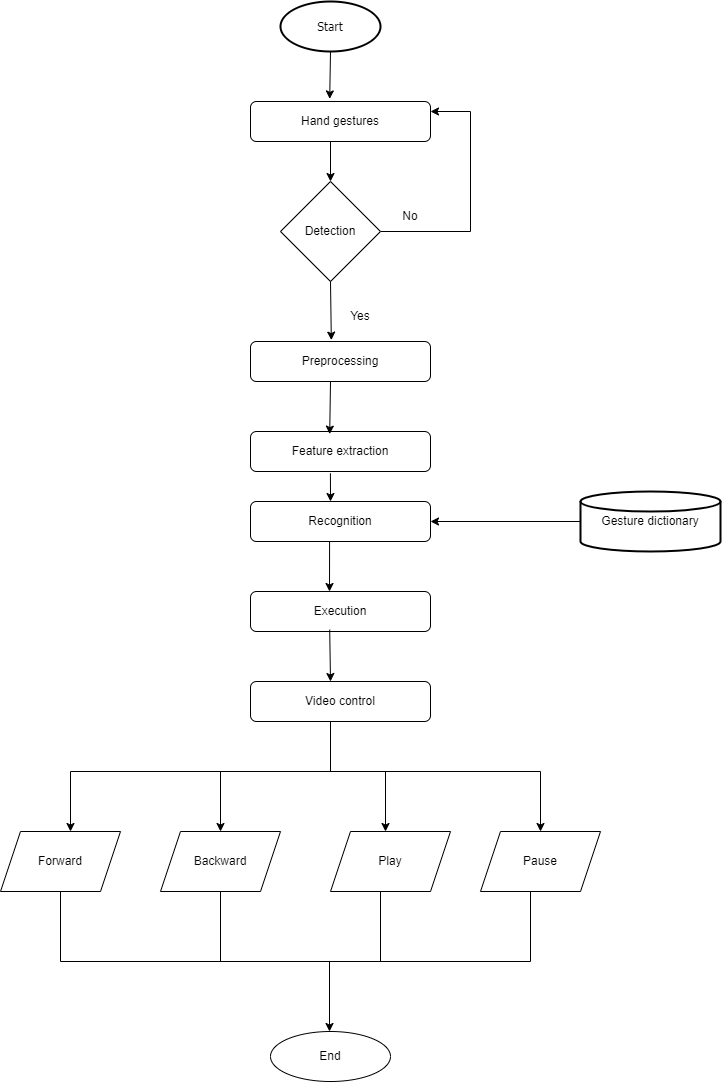

The diagram above was exported from draw.io. Its source (the exported page's mxGraphModel, read from the mxfile embedded in the PNG):
<mxGraphModel dx="1050" dy="557" grid="1" gridSize="10" guides="1" tooltips="1" connect="1" arrows="1" fold="1" page="1" pageScale="1" pageWidth="850" pageHeight="1100" background="#ffffff" math="0" shadow="0">
  <root>
    <mxCell id="0" />
    <mxCell id="1" parent="0" />
    <mxCell id="6dq_CoEjepwkLH_4-WIP-1" value="&lt;p style=&quot;line-height: 120%;&quot;&gt;&lt;font style=&quot;font-size: 12px;&quot;&gt;Start&lt;/font&gt;&lt;/p&gt;" style="strokeWidth=2;html=1;shape=mxgraph.flowchart.start_1;whiteSpace=wrap;fontFamily=Tahoma;" vertex="1" parent="1">
      <mxGeometry x="300" y="20" width="100" height="50" as="geometry" />
    </mxCell>
    <mxCell id="6dq_CoEjepwkLH_4-WIP-3" value="Hand gestures" style="rounded=1;whiteSpace=wrap;html=1;" vertex="1" parent="1">
      <mxGeometry x="270" y="120" width="180" height="40" as="geometry" />
    </mxCell>
    <mxCell id="6dq_CoEjepwkLH_4-WIP-5" value="" style="endArrow=classic;html=1;rounded=0;entryX=0.44;entryY=-0.065;entryDx=0;entryDy=0;entryPerimeter=0;" edge="1" parent="1" target="6dq_CoEjepwkLH_4-WIP-3">
      <mxGeometry width="50" height="50" relative="1" as="geometry">
        <mxPoint x="350" y="70" as="sourcePoint" />
        <mxPoint x="400" y="20" as="targetPoint" />
      </mxGeometry>
    </mxCell>
    <mxCell id="6dq_CoEjepwkLH_4-WIP-10" value="" style="endArrow=none;html=1;rounded=0;exitX=1;exitY=0.5;exitDx=0;exitDy=0;" edge="1" parent="1">
      <mxGeometry width="50" height="50" relative="1" as="geometry">
        <mxPoint x="400" y="250" as="sourcePoint" />
        <mxPoint x="490" y="250" as="targetPoint" />
      </mxGeometry>
    </mxCell>
    <mxCell id="6dq_CoEjepwkLH_4-WIP-12" value="" style="endArrow=classic;html=1;rounded=0;" edge="1" parent="1">
      <mxGeometry width="50" height="50" relative="1" as="geometry">
        <mxPoint x="490" y="130" as="sourcePoint" />
        <mxPoint x="450" y="130" as="targetPoint" />
      </mxGeometry>
    </mxCell>
    <mxCell id="6dq_CoEjepwkLH_4-WIP-13" value="" style="endArrow=none;html=1;rounded=0;" edge="1" parent="1">
      <mxGeometry width="50" height="50" relative="1" as="geometry">
        <mxPoint x="490" y="250" as="sourcePoint" />
        <mxPoint x="490" y="130" as="targetPoint" />
      </mxGeometry>
    </mxCell>
    <mxCell id="6dq_CoEjepwkLH_4-WIP-14" value="Detection" style="rhombus;whiteSpace=wrap;html=1;" vertex="1" parent="1">
      <mxGeometry x="300" y="200" width="100" height="100" as="geometry" />
    </mxCell>
    <mxCell id="6dq_CoEjepwkLH_4-WIP-15" value="" style="endArrow=classic;html=1;rounded=0;entryX=0.5;entryY=0;entryDx=0;entryDy=0;" edge="1" parent="1" target="6dq_CoEjepwkLH_4-WIP-14">
      <mxGeometry width="50" height="50" relative="1" as="geometry">
        <mxPoint x="350" y="160" as="sourcePoint" />
        <mxPoint x="400" y="110" as="targetPoint" />
      </mxGeometry>
    </mxCell>
    <mxCell id="6dq_CoEjepwkLH_4-WIP-16" value="Yes" style="text;html=1;align=center;verticalAlign=middle;whiteSpace=wrap;rounded=0;" vertex="1" parent="1">
      <mxGeometry x="350" y="320" width="60" height="30" as="geometry" />
    </mxCell>
    <mxCell id="6dq_CoEjepwkLH_4-WIP-17" value="No" style="text;html=1;align=center;verticalAlign=middle;whiteSpace=wrap;rounded=0;" vertex="1" parent="1">
      <mxGeometry x="400" y="220" width="60" height="30" as="geometry" />
    </mxCell>
    <mxCell id="6dq_CoEjepwkLH_4-WIP-20" value="Preprocessing" style="rounded=1;whiteSpace=wrap;html=1;" vertex="1" parent="1">
      <mxGeometry x="270" y="360" width="180" height="40" as="geometry" />
    </mxCell>
    <mxCell id="6dq_CoEjepwkLH_4-WIP-21" value="Execution" style="rounded=1;whiteSpace=wrap;html=1;" vertex="1" parent="1">
      <mxGeometry x="270" y="610" width="180" height="40" as="geometry" />
    </mxCell>
    <mxCell id="6dq_CoEjepwkLH_4-WIP-22" value="Feature extraction" style="rounded=1;whiteSpace=wrap;html=1;" vertex="1" parent="1">
      <mxGeometry x="270" y="450" width="180" height="40" as="geometry" />
    </mxCell>
    <mxCell id="6dq_CoEjepwkLH_4-WIP-23" value="Video control" style="rounded=1;whiteSpace=wrap;html=1;" vertex="1" parent="1">
      <mxGeometry x="270" y="700" width="180" height="40" as="geometry" />
    </mxCell>
    <mxCell id="6dq_CoEjepwkLH_4-WIP-24" value="" style="endArrow=classic;html=1;rounded=0;entryX=0.449;entryY=-0.035;entryDx=0;entryDy=0;entryPerimeter=0;" edge="1" parent="1" target="6dq_CoEjepwkLH_4-WIP-20">
      <mxGeometry width="50" height="50" relative="1" as="geometry">
        <mxPoint x="350" y="300" as="sourcePoint" />
        <mxPoint x="400" y="250" as="targetPoint" />
      </mxGeometry>
    </mxCell>
    <mxCell id="6dq_CoEjepwkLH_4-WIP-25" value="" style="endArrow=classic;html=1;rounded=0;entryX=0.44;entryY=0.065;entryDx=0;entryDy=0;entryPerimeter=0;" edge="1" parent="1" target="6dq_CoEjepwkLH_4-WIP-22">
      <mxGeometry width="50" height="50" relative="1" as="geometry">
        <mxPoint x="350" y="400" as="sourcePoint" />
        <mxPoint x="352" y="440" as="targetPoint" />
      </mxGeometry>
    </mxCell>
    <mxCell id="6dq_CoEjepwkLH_4-WIP-26" value="" style="endArrow=classic;html=1;rounded=0;exitX=0.444;exitY=1.045;exitDx=0;exitDy=0;exitPerimeter=0;" edge="1" parent="1" source="6dq_CoEjepwkLH_4-WIP-22">
      <mxGeometry width="50" height="50" relative="1" as="geometry">
        <mxPoint x="355" y="480" as="sourcePoint" />
        <mxPoint x="350" y="520" as="targetPoint" />
      </mxGeometry>
    </mxCell>
    <mxCell id="6dq_CoEjepwkLH_4-WIP-27" value="" style="endArrow=classic;html=1;rounded=0;entryX=0.444;entryY=0;entryDx=0;entryDy=0;entryPerimeter=0;" edge="1" parent="1">
      <mxGeometry width="50" height="50" relative="1" as="geometry">
        <mxPoint x="349.08000000000004" y="560" as="sourcePoint" />
        <mxPoint x="349.0000000000001" y="610" as="targetPoint" />
      </mxGeometry>
    </mxCell>
    <mxCell id="6dq_CoEjepwkLH_4-WIP-28" value="End" style="ellipse;whiteSpace=wrap;html=1;" vertex="1" parent="1">
      <mxGeometry x="290" y="1050" width="120" height="50" as="geometry" />
    </mxCell>
    <mxCell id="6dq_CoEjepwkLH_4-WIP-29" value="" style="endArrow=classic;html=1;rounded=0;exitX=0.44;exitY=0.955;exitDx=0;exitDy=0;exitPerimeter=0;" edge="1" parent="1" source="6dq_CoEjepwkLH_4-WIP-21">
      <mxGeometry width="50" height="50" relative="1" as="geometry">
        <mxPoint x="350" y="660" as="sourcePoint" />
        <mxPoint x="350" y="700" as="targetPoint" />
      </mxGeometry>
    </mxCell>
    <mxCell id="6dq_CoEjepwkLH_4-WIP-32" value="Recognition" style="rounded=1;whiteSpace=wrap;html=1;" vertex="1" parent="1">
      <mxGeometry x="270" y="520" width="180" height="40" as="geometry" />
    </mxCell>
    <mxCell id="6dq_CoEjepwkLH_4-WIP-33" value="" style="endArrow=classic;html=1;rounded=0;entryX=0.5;entryY=0;entryDx=0;entryDy=0;" edge="1" parent="1">
      <mxGeometry width="50" height="50" relative="1" as="geometry">
        <mxPoint x="349" y="980" as="sourcePoint" />
        <mxPoint x="349" y="1050" as="targetPoint" />
      </mxGeometry>
    </mxCell>
    <mxCell id="6dq_CoEjepwkLH_4-WIP-34" value="Gesture dictionary" style="strokeWidth=2;html=1;shape=mxgraph.flowchart.database;whiteSpace=wrap;" vertex="1" parent="1">
      <mxGeometry x="600" y="510" width="140" height="60" as="geometry" />
    </mxCell>
    <mxCell id="6dq_CoEjepwkLH_4-WIP-35" value="" style="endArrow=classic;html=1;rounded=0;entryX=1;entryY=0.5;entryDx=0;entryDy=0;" edge="1" parent="1" target="6dq_CoEjepwkLH_4-WIP-32">
      <mxGeometry width="50" height="50" relative="1" as="geometry">
        <mxPoint x="600" y="540" as="sourcePoint" />
        <mxPoint x="650" y="490" as="targetPoint" />
      </mxGeometry>
    </mxCell>
    <mxCell id="6dq_CoEjepwkLH_4-WIP-36" value="" style="endArrow=none;html=1;rounded=0;" edge="1" parent="1">
      <mxGeometry width="50" height="50" relative="1" as="geometry">
        <mxPoint x="350" y="790" as="sourcePoint" />
        <mxPoint x="350" y="740" as="targetPoint" />
      </mxGeometry>
    </mxCell>
    <mxCell id="6dq_CoEjepwkLH_4-WIP-37" value="" style="endArrow=none;html=1;rounded=0;" edge="1" parent="1">
      <mxGeometry width="50" height="50" relative="1" as="geometry">
        <mxPoint x="90" y="790" as="sourcePoint" />
        <mxPoint x="560" y="790" as="targetPoint" />
      </mxGeometry>
    </mxCell>
    <mxCell id="6dq_CoEjepwkLH_4-WIP-40" value="Forward" style="shape=parallelogram;perimeter=parallelogramPerimeter;whiteSpace=wrap;html=1;fixedSize=1;" vertex="1" parent="1">
      <mxGeometry x="20" y="850" width="120" height="60" as="geometry" />
    </mxCell>
    <mxCell id="6dq_CoEjepwkLH_4-WIP-41" value="Play" style="shape=parallelogram;perimeter=parallelogramPerimeter;whiteSpace=wrap;html=1;fixedSize=1;" vertex="1" parent="1">
      <mxGeometry x="350" y="850" width="120" height="60" as="geometry" />
    </mxCell>
    <mxCell id="6dq_CoEjepwkLH_4-WIP-42" value="Backward" style="shape=parallelogram;perimeter=parallelogramPerimeter;whiteSpace=wrap;html=1;fixedSize=1;" vertex="1" parent="1">
      <mxGeometry x="180" y="850" width="120" height="60" as="geometry" />
    </mxCell>
    <mxCell id="6dq_CoEjepwkLH_4-WIP-43" value="Pause" style="shape=parallelogram;perimeter=parallelogramPerimeter;whiteSpace=wrap;html=1;fixedSize=1;" vertex="1" parent="1">
      <mxGeometry x="500" y="850" width="120" height="60" as="geometry" />
    </mxCell>
    <mxCell id="6dq_CoEjepwkLH_4-WIP-45" value="" style="endArrow=classic;html=1;rounded=0;" edge="1" parent="1">
      <mxGeometry width="50" height="50" relative="1" as="geometry">
        <mxPoint x="90" y="790" as="sourcePoint" />
        <mxPoint x="90" y="850" as="targetPoint" />
      </mxGeometry>
    </mxCell>
    <mxCell id="6dq_CoEjepwkLH_4-WIP-46" value="" style="endArrow=classic;html=1;rounded=0;entryX=0.5;entryY=0;entryDx=0;entryDy=0;" edge="1" parent="1" target="6dq_CoEjepwkLH_4-WIP-42">
      <mxGeometry width="50" height="50" relative="1" as="geometry">
        <mxPoint x="240" y="790" as="sourcePoint" />
        <mxPoint x="240" y="840" as="targetPoint" />
      </mxGeometry>
    </mxCell>
    <mxCell id="6dq_CoEjepwkLH_4-WIP-47" value="" style="endArrow=classic;html=1;rounded=0;" edge="1" parent="1">
      <mxGeometry width="50" height="50" relative="1" as="geometry">
        <mxPoint x="405" y="790" as="sourcePoint" />
        <mxPoint x="405" y="850" as="targetPoint" />
      </mxGeometry>
    </mxCell>
    <mxCell id="6dq_CoEjepwkLH_4-WIP-48" value="" style="endArrow=classic;html=1;rounded=0;entryX=0.5;entryY=0;entryDx=0;entryDy=0;" edge="1" parent="1" target="6dq_CoEjepwkLH_4-WIP-43">
      <mxGeometry width="50" height="50" relative="1" as="geometry">
        <mxPoint x="560" y="790" as="sourcePoint" />
        <mxPoint x="560" y="840" as="targetPoint" />
      </mxGeometry>
    </mxCell>
    <mxCell id="6dq_CoEjepwkLH_4-WIP-50" value="" style="endArrow=none;html=1;rounded=0;" edge="1" parent="1">
      <mxGeometry width="50" height="50" relative="1" as="geometry">
        <mxPoint x="80" y="980" as="sourcePoint" />
        <mxPoint x="550" y="980" as="targetPoint" />
      </mxGeometry>
    </mxCell>
    <mxCell id="6dq_CoEjepwkLH_4-WIP-51" value="" style="endArrow=none;html=1;rounded=0;" edge="1" parent="1">
      <mxGeometry width="50" height="50" relative="1" as="geometry">
        <mxPoint x="80" y="980" as="sourcePoint" />
        <mxPoint x="80" y="910" as="targetPoint" />
      </mxGeometry>
    </mxCell>
    <mxCell id="6dq_CoEjepwkLH_4-WIP-52" value="" style="endArrow=none;html=1;rounded=0;" edge="1" parent="1">
      <mxGeometry width="50" height="50" relative="1" as="geometry">
        <mxPoint x="240" y="980" as="sourcePoint" />
        <mxPoint x="240" y="910" as="targetPoint" />
      </mxGeometry>
    </mxCell>
    <mxCell id="6dq_CoEjepwkLH_4-WIP-53" value="" style="endArrow=none;html=1;rounded=0;" edge="1" parent="1">
      <mxGeometry width="50" height="50" relative="1" as="geometry">
        <mxPoint x="400" y="980" as="sourcePoint" />
        <mxPoint x="400" y="910" as="targetPoint" />
      </mxGeometry>
    </mxCell>
    <mxCell id="6dq_CoEjepwkLH_4-WIP-54" value="" style="endArrow=none;html=1;rounded=0;" edge="1" parent="1">
      <mxGeometry width="50" height="50" relative="1" as="geometry">
        <mxPoint x="550" y="980" as="sourcePoint" />
        <mxPoint x="550" y="910" as="targetPoint" />
      </mxGeometry>
    </mxCell>
  </root>
</mxGraphModel>